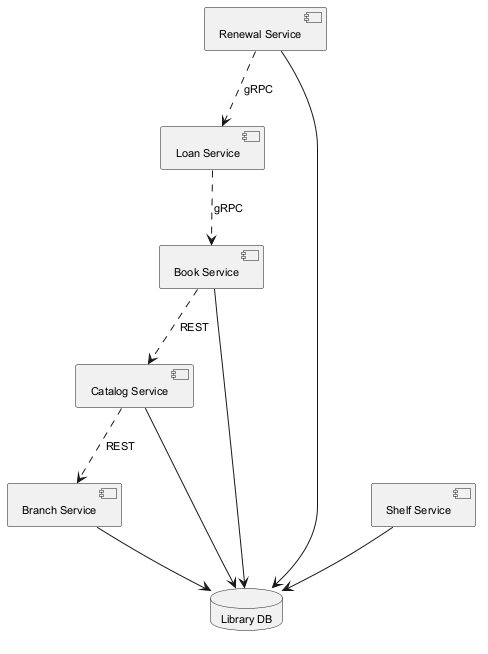

The diagram above was rendered by PlantUML. Its source (embedded in the PNG):
@startuml
skinparam backgroundColor #FFFFFF
skinparam classBackgroundColor #E8F4FA
skinparam classBorderColor #2C7DA0
skinparam defaultFontSize 11
component "Catalog Service" as C_CatalogService
component "Branch Service" as C_BranchService
component "Book Service" as C_BookService
component "Shelf Service" as C_ShelfService
component "Renewal Service" as C_RenewalService
component "Loan Service" as C_LoanService
database "Library DB" as DB_library
C_CatalogService --> DB_library
C_BranchService --> DB_library
C_BookService --> DB_library
C_ShelfService --> DB_library
C_RenewalService --> DB_library
C_BookService ..> C_CatalogService : REST
C_CatalogService ..> C_BranchService : REST
C_LoanService ..> C_BookService : gRPC
C_RenewalService ..> C_LoanService : gRPC
@enduml